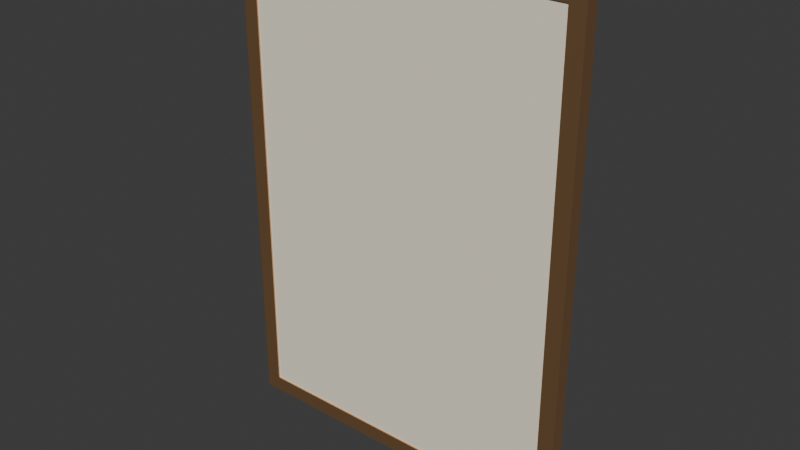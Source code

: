 # Source: poster.blend  (saved by Blender 5.2.44; exported with 4.5.12 LTS)
import bpy
from mathutils import Matrix  # noqa: F401  (used for matrix-valued properties, if any)

bpy.ops.wm.read_factory_settings(use_empty=True)
scene = bpy.context.scene
scene.name = 'Scene'

# ---- collections
col_collection = bpy.data.collections.new('Collection'); scene.collection.children.link(col_collection)

# ---- materials (node trees are filled in below, after node groups)
mat_paper = bpy.data.materials.new('Paper')
mat_paper.use_backface_culling = True
mat_paper.diffuse_color = (0.92, 0.86, 0.7, 1.0)
mat_copper = bpy.data.materials.new('Copper')
mat_copper.use_backface_culling = True
mat_copper.diffuse_color = (0.78, 0.45, 0.22, 1.0)
mat_dartred = bpy.data.materials.new('DartRed')
mat_dartred.use_backface_culling = True
mat_dartred.diffuse_color = (0.7, 0.1, 0.08, 1.0)
mat_cream = bpy.data.materials.new('Cream')
mat_cream.use_backface_culling = True
mat_cream.diffuse_color = (0.86, 0.79, 0.63, 1.0)
mat_yellow = bpy.data.materials.new('Yellow')
mat_yellow.use_backface_culling = True
mat_yellow.diffuse_color = (0.9, 0.7, 0.15, 1.0)
mat_irondark = bpy.data.materials.new('IronDark')
mat_irondark.use_backface_culling = True
mat_irondark.diffuse_color = (0.17, 0.17, 0.19, 1.0)
mat_paint = bpy.data.materials.new('Paint')
mat_paint.use_backface_culling = True
mat_paint.diffuse_color = (0.29, 0.47, 0.45, 1.0)

# ---- material node trees
mat_paper.use_nodes = True; mat_paper.node_tree.nodes.clear()
_N = mat_paper.node_tree.nodes; _L = mat_paper.node_tree.links
n0 = _N.new('ShaderNodeBsdfPrincipled'); n0.name = 'Principled BSDF'; n0.location = (-200, 100)
n0.inputs[0].default_value = (0.92, 0.86, 0.7, 1.0)
n0.inputs[2].default_value = 0.9
n0.inputs[10].default_value = 0.005
n1 = _N.new('ShaderNodeOutputMaterial'); n1.name = 'Material Output'; n1.location = (200, 100)
_L.new(n0.outputs[0], n1.inputs[0])
n1.is_active_output = True
mat_copper.use_nodes = True; mat_copper.node_tree.nodes.clear()
_N = mat_copper.node_tree.nodes; _L = mat_copper.node_tree.links
n0 = _N.new('ShaderNodeBsdfPrincipled'); n0.name = 'Principled BSDF'; n0.location = (-200, 100)
n0.inputs[0].default_value = (0.78, 0.45, 0.22, 1.0)
n0.inputs[1].default_value = 0.9
n0.inputs[2].default_value = 0.35
n0.inputs[10].default_value = 0.005
n1 = _N.new('ShaderNodeOutputMaterial'); n1.name = 'Material Output'; n1.location = (200, 100)
_L.new(n0.outputs[0], n1.inputs[0])
n1.is_active_output = True
mat_dartred.use_nodes = True; mat_dartred.node_tree.nodes.clear()
_N = mat_dartred.node_tree.nodes; _L = mat_dartred.node_tree.links
n0 = _N.new('ShaderNodeBsdfPrincipled'); n0.name = 'Principled BSDF'; n0.location = (-200, 100)
n0.inputs[0].default_value = (0.7, 0.1, 0.08, 1.0)
n0.inputs[2].default_value = 0.8
n0.inputs[10].default_value = 0.005
n1 = _N.new('ShaderNodeOutputMaterial'); n1.name = 'Material Output'; n1.location = (200, 100)
_L.new(n0.outputs[0], n1.inputs[0])
n1.is_active_output = True
mat_cream.use_nodes = True; mat_cream.node_tree.nodes.clear()
_N = mat_cream.node_tree.nodes; _L = mat_cream.node_tree.links
n0 = _N.new('ShaderNodeBsdfPrincipled'); n0.name = 'Principled BSDF'; n0.location = (-200, 100)
n0.inputs[0].default_value = (0.86, 0.79, 0.63, 1.0)
n0.inputs[2].default_value = 0.75
n0.inputs[10].default_value = 0.005
n1 = _N.new('ShaderNodeOutputMaterial'); n1.name = 'Material Output'; n1.location = (200, 100)
_L.new(n0.outputs[0], n1.inputs[0])
n1.is_active_output = True
mat_yellow.use_nodes = True; mat_yellow.node_tree.nodes.clear()
_N = mat_yellow.node_tree.nodes; _L = mat_yellow.node_tree.links
n0 = _N.new('ShaderNodeBsdfPrincipled'); n0.name = 'Principled BSDF'; n0.location = (-200, 100)
n0.inputs[0].default_value = (0.9, 0.7, 0.15, 1.0)
n0.inputs[2].default_value = 0.75
n0.inputs[10].default_value = 0.005
n1 = _N.new('ShaderNodeOutputMaterial'); n1.name = 'Material Output'; n1.location = (200, 100)
_L.new(n0.outputs[0], n1.inputs[0])
n1.is_active_output = True
mat_irondark.use_nodes = True; mat_irondark.node_tree.nodes.clear()
_N = mat_irondark.node_tree.nodes; _L = mat_irondark.node_tree.links
n0 = _N.new('ShaderNodeBsdfPrincipled'); n0.name = 'Principled BSDF'; n0.location = (-200, 100)
n0.inputs[0].default_value = (0.17, 0.17, 0.19, 1.0)
n0.inputs[1].default_value = 0.7
n0.inputs[2].default_value = 0.55
n0.inputs[10].default_value = 0.005
n1 = _N.new('ShaderNodeOutputMaterial'); n1.name = 'Material Output'; n1.location = (200, 100)
_L.new(n0.outputs[0], n1.inputs[0])
n1.is_active_output = True
mat_paint.use_nodes = True; mat_paint.node_tree.nodes.clear()
_N = mat_paint.node_tree.nodes; _L = mat_paint.node_tree.links
n0 = _N.new('ShaderNodeBsdfPrincipled'); n0.name = 'Principled BSDF'; n0.location = (-200, 100)
n0.inputs[0].default_value = (0.29, 0.47, 0.45, 1.0)
n0.inputs[2].default_value = 0.75
n0.inputs[10].default_value = 0.005
n1 = _N.new('ShaderNodeOutputMaterial'); n1.name = 'Material Output'; n1.location = (200, 100)
_L.new(n0.outputs[0], n1.inputs[0])
n1.is_active_output = True

# ---- world
world_world = bpy.data.worlds.new('World'); scene.world = world_world
world_world.use_nodes = True; world_world.node_tree.nodes.clear()
_N = world_world.node_tree.nodes; _L = world_world.node_tree.links
n0 = _N.new('ShaderNodeOutputWorld'); n0.name = 'World Output'; n0.location = (200, 100)
n1 = _N.new('ShaderNodeBackground'); n1.name = 'Background'; n1.location = (-200, 100)
n1.inputs[0].default_value = (0.05088, 0.05088, 0.05088, 1.0)
_L.new(n1.outputs[0], n0.inputs[0])
n0.is_active_output = True
world_world.color = (0.05088, 0.05088, 0.05088)
world_world.sun_shadow_jitter_overblur = 0.0

# ---- meshes
me_poster = bpy.data.meshes.new('Poster')
me_poster.from_pydata([(-0.245, 0.002, -0.345), (-0.245, 0.002, 0.345), (-0.245, 0.012, -0.345), (-0.245, 0.012, 0.345), (0.245, 0.002, -0.345), (0.245, 0.002, 0.345), (0.245, 0.012, -0.345), (0.245, 0.012, 0.345), (-0.25, 0.0, 0.328), (-0.25, 0.0, 0.35), (-0.25, 0.02, 0.328), (-0.25, 0.02, 0.35), (0.25, 0.0, 0.328), (0.25, 0.0, 0.35), (0.25, 0.02, 0.328), (0.25, 0.02, 0.35), (-0.25, 0.0, -0.35), (-0.25, 0.0, -0.328), (-0.25, 0.02, -0.35), (-0.25, 0.02, -0.328), (0.25, 0.0, -0.35), (0.25, 0.0, -0.328), (0.25, 0.02, -0.35), (0.25, 0.02, -0.328), (-0.25, 0.0, -0.328), (-0.25, 0.0, 0.328), (-0.25, 0.02, -0.328), (-0.25, 0.02, 0.328), (-0.228, 0.0, -0.328), (-0.228, 0.0, 0.328), (-0.228, 0.02, -0.328), (-0.228, 0.02, 0.328), (0.228, 0.0, -0.328), (0.228, 0.0, 0.328), (0.228, 0.02, -0.328), (0.228, 0.02, 0.328), (0.25, 0.0, -0.328), (0.25, 0.0, 0.328), (0.25, 0.02, -0.328), (0.25, 0.02, 0.328), (-0.2, 0.012, 0.2), (-0.2, 0.012, 0.3), (-0.2, 0.014, 0.2), (-0.2, 0.014, 0.3), (0.2, 0.012, 0.2), (0.2, 0.012, 0.3), (0.2, 0.014, 0.2), (0.2, 0.014, 0.3), (-0.16, 0.014, 0.23), (-0.16, 0.014, 0.27), (-0.16, 0.016, 0.23), (-0.16, 0.016, 0.27), (-0.125, 0.014, 0.23), (-0.125, 0.014, 0.27), (-0.125, 0.016, 0.23), (-0.125, 0.016, 0.27), (-0.104, 0.014, 0.23), (-0.104, 0.014, 0.27), (-0.104, 0.016, 0.23), (-0.104, 0.016, 0.27), (-0.069, 0.014, 0.23), (-0.069, 0.014, 0.27), (-0.069, 0.016, 0.23), (-0.069, 0.016, 0.27), (-0.048, 0.014, 0.23), (-0.048, 0.014, 0.27), (-0.048, 0.016, 0.23), (-0.048, 0.016, 0.27), (-0.013, 0.014, 0.23), (-0.013, 0.014, 0.27), (-0.013, 0.016, 0.23), (-0.013, 0.016, 0.27), (0.008, 0.014, 0.23), (0.008, 0.014, 0.27), (0.008, 0.016, 0.23), (0.008, 0.016, 0.27), (0.043, 0.014, 0.23), (0.043, 0.014, 0.27), (0.043, 0.016, 0.23), (0.043, 0.016, 0.27), (0.064, 0.014, 0.23), (0.064, 0.014, 0.27), (0.064, 0.016, 0.23), (0.064, 0.016, 0.27), (0.099, 0.014, 0.23), (0.099, 0.014, 0.27), (0.099, 0.016, 0.23), (0.099, 0.016, 0.27), (0.12, 0.014, 0.23), (0.12, 0.014, 0.27), (0.12, 0.016, 0.23), (0.12, 0.016, 0.27), (0.155, 0.014, 0.23), (0.155, 0.014, 0.27), (0.155, 0.016, 0.23), (0.155, 0.016, 0.27), (-0.075, 0.012, -0.1), (-0.075, 0.012, -0.2), (0.155, 0.012, 0.09), (0.155, 0.014, 0.09), (0.175, 0.012, 0.09536), (0.175, 0.014, 0.09536), (0.1896, 0.012, 0.11), (0.1896, 0.014, 0.11), (0.195, 0.012, 0.13), (0.195, 0.014, 0.13), (0.1896, 0.012, 0.15), (0.1896, 0.014, 0.15), (0.175, 0.012, 0.1646), (0.175, 0.014, 0.1646), (0.155, 0.012, 0.17), (0.155, 0.014, 0.17), (0.135, 0.012, 0.1646), (0.135, 0.014, 0.1646), (0.1204, 0.012, 0.15), (0.1204, 0.014, 0.15), (0.115, 0.012, 0.13), (0.115, 0.014, 0.13), (0.1204, 0.012, 0.11), (0.1204, 0.014, 0.11), (0.135, 0.012, 0.09536), (0.135, 0.014, 0.09536), (-0.075, 0.014, -0.2), (-0.075, 0.014, -0.1), (-0.035, 0.012, -0.2), (-0.035, 0.012, -0.1), (-0.035, 0.014, -0.2), (-0.035, 0.014, -0.1), (0.035, 0.012, -0.2), (0.035, 0.012, -0.1), (0.035, 0.014, -0.2), (0.035, 0.014, -0.1), (0.075, 0.012, -0.2), (0.075, 0.012, -0.1), (0.075, 0.014, -0.2), (0.075, 0.014, -0.1), (-0.1, 0.012, -0.1), (-0.1, 0.012, 0.03), (-0.1, 0.014, -0.1), (-0.1, 0.014, 0.03), (0.1, 0.012, -0.1), (0.1, 0.012, 0.03), (0.1, 0.014, -0.1), (0.1, 0.014, 0.03), (-0.06, 0.012, 0.03), (-0.06, 0.012, 0.045), (-0.06, 0.014, 0.03), (-0.06, 0.014, 0.045), (0.06, 0.012, 0.03), (0.06, 0.012, 0.045), (0.06, 0.014, 0.03), (0.06, 0.014, 0.045), (-0.085, 0.012, 0.045), (-0.085, 0.012, 0.15), (-0.085, 0.014, 0.045), (-0.085, 0.014, 0.15), (0.085, 0.012, 0.045), (0.085, 0.012, 0.15), (0.085, 0.014, 0.045), (0.085, 0.014, 0.15), (-0.03, 0.014, -0.07), (-0.03, 0.014, -0.01), (-0.04, 0.014, 0.074), (-0.04, 0.016, 0.074), (-0.02472, 0.014, 0.07897), (-0.02472, 0.016, 0.07897), (-0.01527, 0.014, 0.09197), (-0.01527, 0.016, 0.09197), (-0.01527, 0.014, 0.108), (-0.01527, 0.016, 0.108), (-0.02472, 0.014, 0.121), (-0.02472, 0.016, 0.121), (-0.04, 0.014, 0.126), (-0.04, 0.016, 0.126), (-0.05528, 0.014, 0.121), (-0.05528, 0.016, 0.121), (-0.06473, 0.014, 0.108), (-0.06473, 0.016, 0.108), (-0.06473, 0.014, 0.09197), (-0.06473, 0.016, 0.09197), (-0.05528, 0.014, 0.07897), (-0.05528, 0.016, 0.07897), (-0.04, 0.016, 0.085), (-0.04, 0.018, 0.085), (-0.03118, 0.016, 0.08786), (-0.03118, 0.018, 0.08786), (-0.02573, 0.016, 0.09536), (-0.02573, 0.018, 0.09536), (-0.02573, 0.016, 0.1046), (-0.02573, 0.018, 0.1046), (-0.03118, 0.016, 0.1121), (-0.03118, 0.018, 0.1121), (-0.04, 0.016, 0.115), (-0.04, 0.018, 0.115), (-0.04882, 0.016, 0.1121), (-0.04882, 0.018, 0.1121), (-0.05427, 0.016, 0.1046), (-0.05427, 0.018, 0.1046), (-0.05427, 0.016, 0.09536), (-0.05427, 0.018, 0.09536), (-0.04882, 0.016, 0.08786), (-0.04882, 0.018, 0.08786), (0.04, 0.014, 0.074), (0.04, 0.016, 0.074), (0.05528, 0.014, 0.07897), (0.05528, 0.016, 0.07897), (0.06473, 0.014, 0.09197), (0.06473, 0.016, 0.09197), (0.06473, 0.014, 0.108), (0.06473, 0.016, 0.108), (0.05528, 0.014, 0.121), (0.05528, 0.016, 0.121), (0.04, 0.014, 0.126), (0.04, 0.016, 0.126), (0.02472, 0.014, 0.121), (0.02472, 0.016, 0.121), (0.01527, 0.014, 0.108), (0.01527, 0.016, 0.108), (0.01527, 0.014, 0.09197), (0.01527, 0.016, 0.09197), (0.02472, 0.014, 0.07897), (0.02472, 0.016, 0.07897), (0.04, 0.016, 0.085), (0.04, 0.018, 0.085), (0.04882, 0.016, 0.08786), (0.04882, 0.018, 0.08786), (0.05427, 0.016, 0.09536), (0.05427, 0.018, 0.09536), (0.05427, 0.016, 0.1046), (0.05427, 0.018, 0.1046), (0.04882, 0.016, 0.1121), (0.04882, 0.018, 0.1121), (0.04, 0.016, 0.115), (0.04, 0.018, 0.115), (0.03118, 0.016, 0.1121), (0.03118, 0.018, 0.1121), (0.02573, 0.016, 0.1046), (0.02573, 0.018, 0.1046), (0.02573, 0.016, 0.09536), (0.02573, 0.018, 0.09536), (0.03118, 0.016, 0.08786), (0.03118, 0.018, 0.08786), (-0.03, 0.016, -0.07), (-0.03, 0.016, -0.01), (0.03, 0.014, -0.07), (0.03, 0.014, -0.01), (0.03, 0.016, -0.07), (0.03, 0.016, -0.01), (-0.18, 0.012, -0.24), (-0.18, 0.012, -0.228), (-0.18, 0.014, -0.24), (-0.18, 0.014, -0.228), (0.18, 0.012, -0.24), (0.18, 0.012, -0.228), (0.18, 0.014, -0.24), (0.18, 0.014, -0.228), (-0.15, 0.012, -0.27), (-0.15, 0.012, -0.258), (-0.15, 0.014, -0.27), (-0.15, 0.014, -0.258), (0.15, 0.012, -0.27), (0.15, 0.012, -0.258), (0.15, 0.014, -0.27), (0.15, 0.014, -0.258), (-0.165, 0.012, -0.3), (-0.165, 0.012, -0.288), (-0.165, 0.014, -0.3), (-0.165, 0.014, -0.288), (0.165, 0.012, -0.3), (0.165, 0.012, -0.288), (0.165, 0.014, -0.3), (0.165, 0.014, -0.288), (0.18, 0.012, -0.32), (0.18, 0.012, -0.28), (0.18, 0.016, -0.32), (0.18, 0.016, -0.28), (0.22, 0.012, -0.32), (0.22, 0.012, -0.28), (0.22, 0.016, -0.32), (0.22, 0.016, -0.28)], [], [(0, 1, 3, 2), (2, 3, 7, 6), (6, 7, 5, 4), (4, 5, 1, 0), (2, 6, 4, 0), (7, 3, 1, 5), (8, 9, 11, 10), (10, 11, 15, 14), (14, 15, 13, 12), (12, 13, 9, 8), (10, 14, 12, 8), (15, 11, 9, 13), (16, 17, 19, 18), (18, 19, 23, 22), (22, 23, 21, 20), (20, 21, 17, 16), (18, 22, 20, 16), (23, 19, 17, 21), (24, 25, 27, 26), (26, 27, 31, 30), (30, 31, 29, 28), (28, 29, 25, 24), (26, 30, 28, 24), (31, 27, 25, 29), (32, 33, 35, 34), (34, 35, 39, 38), (38, 39, 37, 36), (36, 37, 33, 32), (34, 38, 36, 32), (39, 35, 33, 37), (40, 41, 43, 42), (42, 43, 47, 46), (46, 47, 45, 44), (44, 45, 41, 40), (42, 46, 44, 40), (47, 43, 41, 45), (48, 49, 51, 50), (50, 51, 55, 54), (54, 55, 53, 52), (52, 53, 49, 48), (50, 54, 52, 48), (55, 51, 49, 53), (56, 57, 59, 58), (58, 59, 63, 62), (62, 63, 61, 60), (60, 61, 57, 56), (58, 62, 60, 56), (63, 59, 57, 61), (64, 65, 67, 66), (66, 67, 71, 70), (70, 71, 69, 68), (68, 69, 65, 64), (66, 70, 68, 64), (71, 67, 65, 69), (72, 73, 75, 74), (74, 75, 79, 78), (78, 79, 77, 76), (76, 77, 73, 72), (74, 78, 76, 72), (79, 75, 73, 77), (80, 81, 83, 82), (82, 83, 87, 86), (86, 87, 85, 84), (84, 85, 81, 80), (82, 86, 84, 80), (87, 83, 81, 85), (88, 89, 91, 90), (90, 91, 95, 94), (94, 95, 93, 92), (92, 93, 89, 88), (90, 94, 92, 88), (95, 91, 89, 93), (148, 149, 145, 144), (130, 134, 132, 128), (98, 99, 101, 100), (146, 150, 148, 144), (132, 133, 129, 128), (100, 101, 103, 102), (146, 147, 151, 150), (134, 135, 133, 132), (102, 103, 105, 104), (144, 145, 147, 146), (130, 131, 135, 134), (104, 105, 107, 106), (143, 139, 137, 141), (128, 129, 131, 130), (106, 107, 109, 108), (138, 142, 140, 136), (127, 123, 96, 125), (108, 109, 111, 110), (140, 141, 137, 136), (122, 126, 124, 97), (110, 111, 113, 112), (142, 143, 141, 140), (124, 125, 96, 97), (112, 113, 115, 114), (138, 139, 143, 142), (126, 127, 125, 124), (114, 115, 117, 116), (136, 137, 139, 138), (122, 123, 127, 126), (116, 117, 119, 118), (101, 99, 121, 119, 117, 115, 113, 111, 109, 107, 105, 103), (97, 96, 123, 122), (118, 119, 121, 120), (150, 151, 149, 148), (135, 131, 129, 133), (120, 121, 99, 98), (98, 100, 102, 104, 106, 108, 110, 112, 114, 116, 118, 120), (151, 147, 145, 149), (152, 153, 155, 154), (154, 155, 159, 158), (158, 159, 157, 156), (156, 157, 153, 152), (154, 158, 156, 152), (159, 155, 153, 157), (192, 193, 195, 194), (186, 187, 189, 188), (162, 163, 165, 164), (208, 209, 211, 210), (256, 257, 259, 258), (164, 165, 167, 166), (242, 246, 244, 160), (258, 259, 263, 262), (166, 167, 169, 168), (190, 191, 193, 192), (184, 185, 187, 186), (168, 169, 171, 170), (248, 249, 251, 250), (260, 261, 257, 256), (170, 171, 173, 172), (250, 251, 255, 254), (228, 229, 231, 230), (172, 173, 175, 174), (188, 189, 191, 190), (182, 183, 185, 184), (174, 175, 177, 176), (204, 205, 207, 206), (206, 207, 209, 208), (176, 177, 179, 178), (165, 163, 181, 179, 177, 175, 173, 171, 169, 167), (212, 213, 215, 214), (178, 179, 181, 180), (255, 251, 249, 253), (210, 211, 213, 212), (180, 181, 163, 162), (162, 164, 166, 168, 170, 172, 174, 176, 178, 180), (202, 203, 205, 204), (194, 195, 197, 196), (224, 225, 227, 226), (226, 227, 229, 228), (196, 197, 199, 198), (189, 187, 185, 183, 201, 199, 197, 195, 193, 191), (232, 233, 235, 234), (198, 199, 201, 200), (264, 265, 267, 266), (230, 231, 233, 232), (200, 201, 183, 182), (194, 196, 198, 200, 182, 184, 186, 188, 190, 192), (222, 223, 225, 224), (214, 215, 217, 216), (247, 243, 161, 245), (254, 255, 253, 252), (216, 217, 219, 218), (207, 205, 203, 221, 219, 217, 215, 213, 211, 209), (263, 259, 257, 261), (218, 219, 221, 220), (244, 245, 161, 160), (262, 263, 261, 260), (220, 221, 203, 202), (206, 208, 210, 212, 214, 216, 218, 220, 202, 204), (246, 247, 245, 244), (234, 235, 237, 236), (250, 254, 252, 248), (242, 243, 247, 246), (236, 237, 239, 238), (233, 231, 229, 227, 225, 223, 241, 239, 237, 235), (160, 161, 243, 242), (238, 239, 241, 240), (258, 262, 260, 256), (252, 253, 249, 248), (240, 241, 223, 222), (232, 234, 236, 238, 240, 222, 224, 226, 228, 230), (266, 267, 271, 270), (270, 271, 269, 268), (268, 269, 265, 264), (266, 270, 268, 264), (271, 267, 265, 269), (272, 273, 275, 274), (274, 275, 279, 278), (278, 279, 277, 276), (276, 277, 273, 272), (274, 278, 276, 272), (279, 275, 273, 277)])
me_poster.polygons.foreach_set('material_index', [0, 0, 0, 0, 0, 0, 1, 1, 1, 1, 1, 1, 1, 1, 1, 1, 1, 1, 1, 1, 1, 1, 1, 1, 1, 1, 1, 1, 1, 1, 2, 2, 2, 2, 2, 2, 3, 3, 3, 3, 3, 3, 3, 3, 3, 3, 3, 3, 3, 3, 3, 3, 3, 3, 3, 3, 3, 3, 3, 3, 3, 3, 3, 3, 3, 3, 3, 3, 3, 3, 3, 3, 3, 5, 4, 3, 5, 4, 3, 5, 4, 3, 5, 4, 6, 5, 4, 6, 5, 4, 6, 5, 4, 6, 5, 4, 6, 5, 4, 6, 5, 4, 4, 5, 4, 3, 5, 4, 4, 3, 6, 6, 6, 6, 6, 6, 3, 3, 1, 1, 5, 1, 1, 5, 1, 3, 3, 1, 5, 5, 1, 5, 3, 1, 3, 3, 1, 1, 1, 1, 1, 1, 1, 5, 1, 1, 1, 1, 3, 3, 3, 3, 3, 3, 3, 5, 3, 3, 3, 3, 1, 1, 5, 1, 1, 5, 1, 1, 5, 1, 1, 1, 3, 5, 1, 3, 3, 1, 3, 5, 5, 3, 3, 5, 5, 5, 5, 5, 3, 3, 3, 3, 3, 3])
me_poster.materials.append(mat_paper)
me_poster.materials.append(mat_copper)
me_poster.materials.append(mat_dartred)
me_poster.materials.append(mat_cream)
me_poster.materials.append(mat_yellow)
me_poster.materials.append(mat_irondark)
me_poster.materials.append(mat_paint)
me_poster.update()

# ---- objects
ob_poster = bpy.data.objects.new('Poster', me_poster)

# ---- transforms, parenting, visibility, modifiers, constraints
ob_poster.location = (0.0, 0.0, 0.0)

# ---- collection membership
scene.collection.objects.link(ob_poster)

# ---- scene / render settings (as saved in the file)
scene.frame_start = 1; scene.frame_end = 250; scene.frame_set(1)
scene.render.engine = 'BLENDER_EEVEE_NEXT'
scene.render.bake_bias = 0.0
scene.render.bake_samples = 0
scene.render.compositor_device = 'GPU'
scene.eevee.use_volume_custom_range = False
scene.eevee.fast_gi_thickness_near = 0.1
scene.eevee.fast_gi_thickness_far = 0.0
scene.eevee.ray_tracing_options.screen_trace_thickness = 0.1
bpy.context.view_layer.update()

# ---- added for rendering (the .blend has no active camera and no usable light): camera, sun
cam_auto = bpy.data.cameras.new('AutoCamera')
cam_auto.lens = 50.0
cam_auto.sensor_width = 36.0
cam_auto.clip_end = 1000.0
ob_auto_camera = bpy.data.objects.new('AutoCamera', cam_auto)
scene.collection.objects.link(ob_auto_camera)
ob_auto_camera.location = (0.796123, -0.945348, 0.636899)
ob_auto_camera.rotation_euler = (1.09748, -7.21219e-08, 0.694738)
scene.camera = ob_auto_camera
light_auto_sun = bpy.data.lights.new('AutoSun', 'SUN')
light_auto_sun.energy = 3.0
light_auto_sun.angle = 0.0523599
ob_auto_sun = bpy.data.objects.new('AutoSun', light_auto_sun)
scene.collection.objects.link(ob_auto_sun)
ob_auto_sun.rotation_euler = (0.872665, 0.174533, 0.523599)
bpy.context.view_layer.update()
